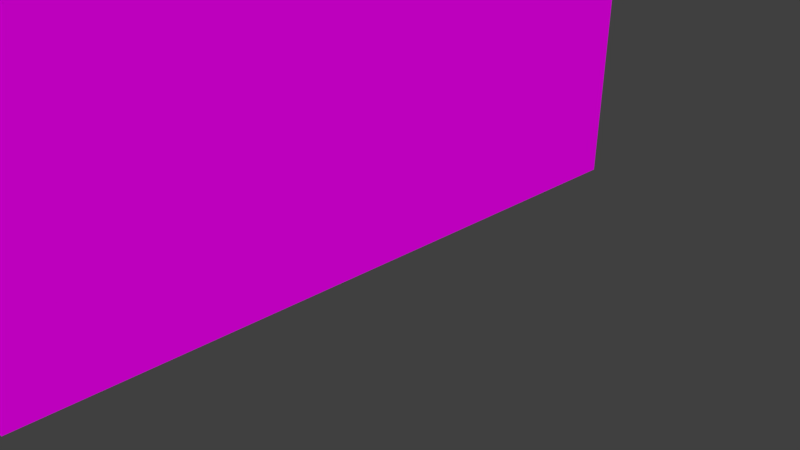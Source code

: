 # Source: cargobaydoor.blend  (saved by Blender 2.78.0; exported with 4.5.12 LTS)
import bpy
from mathutils import Matrix  # noqa: F401  (used for matrix-valued properties, if any)

bpy.ops.wm.read_factory_settings(use_empty=True)
scene = bpy.context.scene
scene.name = 'Scene'

# ---- collections
col_collection_1 = bpy.data.collections.new('Collection 1'); scene.collection.children.link(col_collection_1)

# ---- images (referenced by path relative to the original .blend; pixels are not part of the script)
import os
ASSET_DIR = os.environ.get("B2B_ASSET_DIR", "")  # directory of the original .blend (textures are referenced by path, not embedded)
HERE = os.path.dirname(os.path.abspath(__file__))  # packed textures are extracted next to this script under _unpacked/

def load_image(name, relpath, width, height, colorspace="sRGB"):
    """Load a texture the original file referenced (path relative to the .blend, or extracted next to this script)."""
    p = next((c for c in (os.path.join(HERE, relpath), os.path.join(ASSET_DIR, relpath)) if relpath and os.path.exists(c)), "")
    if p:
        img = bpy.data.images.load(p, check_existing=True)
        img.name = name
    else:  # same state as the original file: an image datablock whose file is absent (Cycles renders it pink)
        img = bpy.data.images.new(name, width, height)
        img.source = "FILE"
        img.filepath = "//" + (relpath or name)
    img.colorspace_settings.name = colorspace
    return img
img_pk02_door01_c_png = load_image('pk02_door01_C.png', 'pk02_door01_C.png', 1024, 1024, 'sRGB')
img_pk02_wall06b_c_png = load_image('pk02_wall06b_C.png', 'pk02_wall06b_C.png', 1024, 1024, 'sRGB')

# ---- materials (node trees are filled in below, after node groups)
mat_cargobaydoor_door = bpy.data.materials.new('cargobaydoor-door')
mat_cargobaydoor_door.alpha_threshold = 0.0
mat_cargobaydoor_door.roughness = 0.5
mat_cargobaydoortrim = bpy.data.materials.new('cargobaydoortrim')
mat_cargobaydoortrim.alpha_threshold = 0.0
mat_cargobaydoortrim.roughness = 0.5

# ---- material node trees
mat_cargobaydoor_door.use_nodes = True; mat_cargobaydoor_door.node_tree.nodes.clear()
_N = mat_cargobaydoor_door.node_tree.nodes; _L = mat_cargobaydoor_door.node_tree.links
n0 = _N.new('ShaderNodeOutputMaterial'); n0.name = 'Material Output'; n0.location = (300, 300)
n1 = _N.new('ShaderNodeBsdfDiffuse'); n1.name = 'Diffuse BSDF'; n1.location = (10, 300)
n2 = _N.new('ShaderNodeTexImage'); n2.name = 'Image Texture'; n2.location = (-180, 300)
n2.width = 140
n2.image = img_pk02_door01_c_png
_L.new(n1.outputs[0], n0.inputs[0])
_L.new(n2.outputs[0], n1.inputs[0])
n0.is_active_output = True
mat_cargobaydoortrim.use_nodes = True; mat_cargobaydoortrim.node_tree.nodes.clear()
_N = mat_cargobaydoortrim.node_tree.nodes; _L = mat_cargobaydoortrim.node_tree.links
n0 = _N.new('ShaderNodeOutputMaterial'); n0.name = 'Material Output'; n0.location = (300, 300)
n1 = _N.new('ShaderNodeBsdfDiffuse'); n1.name = 'Diffuse BSDF'; n1.location = (10, 300)
n2 = _N.new('ShaderNodeTexImage'); n2.name = 'Image Texture'; n2.location = (-180, 300)
n2.width = 140
n2.image = img_pk02_wall06b_c_png
_L.new(n1.outputs[0], n0.inputs[0])
_L.new(n2.outputs[0], n1.inputs[0])
n0.is_active_output = True

# ---- world
world_world = bpy.data.worlds.new('World'); scene.world = world_world
world_world.color = (0.05088, 0.05088, 0.05088)
world_world.use_sun_shadow = False
world_world.sun_shadow_jitter_overblur = 0.0
world_world.cycles.sampling_method = 'MANUAL'

# ---- cameras
cam_camera = bpy.data.cameras.new('Camera')
cam_camera.clip_end = 100.0
cam_camera.lens = 35.0
cam_camera.sensor_width = 32.0
cam_camera.sensor_height = 18.0
cam_camera.ortho_scale = 7.314
cam_camera.dof.focus_distance = 0.0

# ---- meshes
me_cube = bpy.data.meshes.new('Cube')
me_cube.from_pydata([(1.0, 1.0, -1.0), (1.0, -1.0, -1.0), (-1.0, -1.0, -1.0), (-1.0, 1.0, -1.0), (1.0, 1.0, 1.0), (1.0, -1.0, 1.0), (-1.0, -1.0, 1.0), (-1.0, 1.0, 1.0), (1.0, 1.0, 0.0), (1.0, -1.0, 0.0), (-1.0, -1.0, 0.0), (-1.0, 1.0, 0.0), (1.0, 1.0, 0.5), (1.0, -1.0, 0.5), (-1.0, -1.0, 0.5), (-1.0, 1.0, 0.5), (1.0, 1.0, -0.5), (1.0, -1.0, -0.5), (-1.0, -1.0, -0.5), (-1.0, 1.0, -0.5), (1.0, -5.96e-08, -1.0), (-1.0, 2.98e-07, -1.0), (1.0, -5.364e-07, 1.0), (-1.0, 1.788e-07, 1.0), (-1.0, 0.5, -1.0), (-1.0, 0.5, 1.0), (1.0, 0.5, -1.0), (1.0, 0.5, 1.0), (1.0, -0.5, -1.0), (1.0, -0.5, 1.0), (-1.0, -0.5, -1.0), (-1.0, -0.5, 1.0)], [], [(28, 1, 2, 30), (29, 31, 6, 5), (13, 5, 6, 14), (16, 0, 3, 19), (12, 8, 11, 15), (17, 9, 10, 18), (4, 12, 15, 7), (9, 13, 14, 10), (1, 17, 18, 2), (8, 16, 19, 11), (27, 25, 23, 22), (26, 20, 21, 24), (0, 26, 24, 3), (4, 7, 25, 27), (18, 10, 14, 6, 31, 23, 25, 7, 15, 11, 19, 3, 24, 21, 30, 2), (16, 8, 12, 4, 27, 22, 29, 5, 13, 9, 17, 1, 28, 20, 26, 0), (22, 23, 31, 29), (20, 28, 30, 21)])
me_cube.polygons.foreach_set('material_index', [0, 1, 1, 1, 1, 1, 1, 1, 1, 1, 1, 0, 0, 1, 0, 0, 1, 0])
_uv = me_cube.uv_layers.new(name='UVMap')
_uv.uv.foreach_set('vector', [0.0, 0.0, 0.0, 0.0, 0.0, 0.0, 0.0, 0.0, 1.0, 0.0, 1.0, 1.0, 5.96e-07, 1.0, 0.0, 8.941e-08, 0.0, 5.96e-08, 1.0, 0.0, 1.0, 1.0, 1.669e-06, 1.0, 0.75, 7.451e-09, 1.0, 1.49e-08, 1.0, 0.25, 0.75, 0.25, 0.25, 7.451e-09, 0.5, 0.0, 0.5, 0.25, 0.25, 0.25, 0.0, 0.0, 1.0, 5.96e-08, 1.0, 1.0, 5.96e-08, 1.0, 0.0, 0.0, 1.0, 7.451e-09, 1.0, 0.25, 7.153e-07, 0.25, 1.0, 1.0, 1.192e-07, 1.0, 0.0, 0.0, 1.0, 2.98e-08, 1.0, 1.0, 2.98e-07, 1.0, 0.0, 0.0, 1.0, 1.192e-07, 0.5, 0.0, 0.75, 7.451e-09, 0.75, 0.25, 0.5, 0.25, 1.0, 0.0, 1.0, 1.0, 1.748e-07, 1.0, 0.0, 5.96e-08, 0.0, 0.0, 0.0, 0.0, 0.0, 0.0, 0.0, 0.0, 0.0, 0.0, 0.0, 0.0, 0.0, 0.0, 0.0, 0.0, 1.0, 0.0, 1.0, 1.0, 1.192e-07, 1.0, 0.0, 5.96e-08, 0.0, 0.0, 0.0, 0.0, 0.0, 0.0, 0.0, 0.0, 0.0, 0.0, 0.0, 0.0, 0.0, 0.0, 0.0, 0.0, 0.0, 0.0, 0.0, 0.0, 0.0, 0.0, 0.0, 0.0, 0.0, 0.0, 0.0, 0.0, 0.0, 0.0, 0.0, 0.0, 0.9999, 0.25, 0.9999, 0.5, 0.9999, 0.7499, 0.9999, 0.9999, 0.7499, 0.9999, 0.5, 0.9999, 0.25, 0.9999, 9.998e-05, 0.9999, 0.0001001, 0.7499, 0.0001002, 0.5, 0.0001002, 0.2501, 0.0001003, 0.0001001, 0.2501, 0.0001, 0.5, 0.0001, 0.75, 0.0001, 0.9999, 9.998e-05, 1.0, 0.0, 1.0, 1.0, 3.576e-07, 1.0, 0.0, 2.98e-08, 0.0, 0.0, 0.0, 0.0, 0.0, 0.0, 0.0, 0.0])
me_cube.materials.append(mat_cargobaydoor_door)
me_cube.materials.append(mat_cargobaydoortrim)
me_cube.use_remesh_preserve_volume = False
me_cube.use_remesh_preserve_attributes = False
me_cube.use_mirror_vertex_groups = False
me_cube.update()

# ---- objects
ob_cube = bpy.data.objects.new('Cube', me_cube)
ob_camera = bpy.data.objects.new('Camera', cam_camera)

# ---- transforms, parenting, visibility, modifiers, constraints
ob_cube.location = (0.0, 0.0, 3.264)
ob_cube.scale = (0.1022, -4.769, 3.436)
ob_cube.lock_rotations_4d = False
ob_cube.empty_display_type = 'ARROWS'
ob_cube.lineart.crease_threshold = 0.0
ob_camera.location = (7.481, -6.508, 5.344)
ob_camera.rotation_euler = (1.109, 0.0, 0.8149)
ob_camera.lock_rotations_4d = False
ob_camera.empty_display_type = 'ARROWS'
ob_camera.color = (0.0, 0.0, 0.0, 0.0)
ob_camera.display_type = 'WIRE'
ob_camera.lineart.crease_threshold = 0.0

# ---- collection membership
col_collection_1.objects.link(ob_cube)
col_collection_1.objects.link(ob_camera)

# ---- scene / render settings (as saved in the file)
scene.camera = ob_camera
scene.frame_start = 1; scene.frame_end = 250; scene.frame_set(1)
scene.render.engine = 'CYCLES'
scene.render.resolution_percentage = 50
scene.render.dither_intensity = 0.0
scene.cycles.use_denoising = False
scene.cycles.samples = 128
scene.cycles.sampling_pattern = 'TABULATED_SOBOL'
scene.cycles.light_sampling_threshold = 0.0
scene.cycles.use_adaptive_sampling = False
scene.cycles.use_light_tree = False
scene.cycles.blur_glossy = 0.0
scene.cycles.sample_clamp_indirect = 0.0
scene.view_settings.view_transform = 'Standard'
bpy.context.view_layer.update()

# ---- added for rendering (the .blend has no usable light): sun
light_auto_sun = bpy.data.lights.new('AutoSun', 'SUN')
light_auto_sun.energy = 3.0
light_auto_sun.angle = 0.0523599
ob_auto_sun = bpy.data.objects.new('AutoSun', light_auto_sun)
scene.collection.objects.link(ob_auto_sun)
ob_auto_sun.rotation_euler = (0.872665, 0.174533, 0.523599)
bpy.context.view_layer.update()
